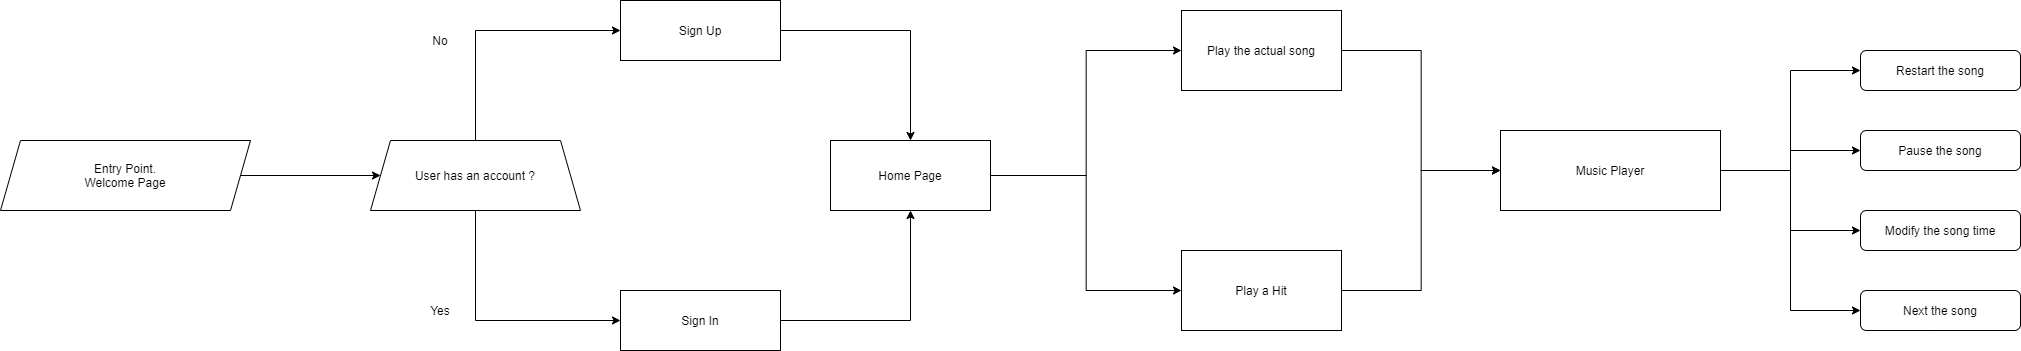

The diagram above was exported from draw.io. Its source (the exported page's mxGraphModel, read from the mxfile embedded in the PNG):
<mxGraphModel dx="2607" dy="3743" grid="1" gridSize="10" guides="1" tooltips="1" connect="1" arrows="1" fold="1" page="1" pageScale="1" pageWidth="827" pageHeight="1169" math="0" shadow="0">
  <root>
    <mxCell id="0" />
    <mxCell id="1" parent="0" />
    <mxCell id="uhVnsDOUe4Sri66qpmAO-2" value="Entry Point.&lt;br&gt;Welcome Page" style="shape=parallelogram;perimeter=parallelogramPerimeter;whiteSpace=wrap;html=1;fixedSize=1;" vertex="1" parent="1">
      <mxGeometry x="60" y="570" width="250" height="70" as="geometry" />
    </mxCell>
    <mxCell id="uhVnsDOUe4Sri66qpmAO-3" value="" style="endArrow=classic;html=1;exitX=1;exitY=0.5;exitDx=0;exitDy=0;" edge="1" parent="1" source="uhVnsDOUe4Sri66qpmAO-2">
      <mxGeometry width="50" height="50" relative="1" as="geometry">
        <mxPoint x="230" y="630" as="sourcePoint" />
        <mxPoint x="440" y="605" as="targetPoint" />
      </mxGeometry>
    </mxCell>
    <mxCell id="uhVnsDOUe4Sri66qpmAO-7" style="edgeStyle=orthogonalEdgeStyle;rounded=0;orthogonalLoop=1;jettySize=auto;html=1;entryX=0;entryY=0.5;entryDx=0;entryDy=0;" edge="1" parent="1" source="uhVnsDOUe4Sri66qpmAO-4" target="uhVnsDOUe4Sri66qpmAO-6">
      <mxGeometry relative="1" as="geometry">
        <Array as="points">
          <mxPoint x="535" y="460" />
        </Array>
      </mxGeometry>
    </mxCell>
    <mxCell id="uhVnsDOUe4Sri66qpmAO-8" style="edgeStyle=orthogonalEdgeStyle;rounded=0;orthogonalLoop=1;jettySize=auto;html=1;entryX=0;entryY=0.5;entryDx=0;entryDy=0;" edge="1" parent="1" source="uhVnsDOUe4Sri66qpmAO-4" target="uhVnsDOUe4Sri66qpmAO-5">
      <mxGeometry relative="1" as="geometry">
        <Array as="points">
          <mxPoint x="535" y="750" />
        </Array>
      </mxGeometry>
    </mxCell>
    <mxCell id="uhVnsDOUe4Sri66qpmAO-4" value="User has an account ?" style="shape=trapezoid;perimeter=trapezoidPerimeter;whiteSpace=wrap;html=1;fixedSize=1;" vertex="1" parent="1">
      <mxGeometry x="430" y="570" width="210" height="70" as="geometry" />
    </mxCell>
    <mxCell id="uhVnsDOUe4Sri66qpmAO-13" style="edgeStyle=orthogonalEdgeStyle;rounded=0;orthogonalLoop=1;jettySize=auto;html=1;entryX=0.5;entryY=1;entryDx=0;entryDy=0;" edge="1" parent="1" source="uhVnsDOUe4Sri66qpmAO-5" target="uhVnsDOUe4Sri66qpmAO-11">
      <mxGeometry relative="1" as="geometry" />
    </mxCell>
    <mxCell id="uhVnsDOUe4Sri66qpmAO-5" value="Sign In" style="rounded=0;whiteSpace=wrap;html=1;" vertex="1" parent="1">
      <mxGeometry x="680" y="720" width="160" height="60" as="geometry" />
    </mxCell>
    <mxCell id="uhVnsDOUe4Sri66qpmAO-12" style="edgeStyle=orthogonalEdgeStyle;rounded=0;orthogonalLoop=1;jettySize=auto;html=1;" edge="1" parent="1" source="uhVnsDOUe4Sri66qpmAO-6" target="uhVnsDOUe4Sri66qpmAO-11">
      <mxGeometry relative="1" as="geometry" />
    </mxCell>
    <mxCell id="uhVnsDOUe4Sri66qpmAO-6" value="Sign Up" style="rounded=0;whiteSpace=wrap;html=1;" vertex="1" parent="1">
      <mxGeometry x="680" y="430" width="160" height="60" as="geometry" />
    </mxCell>
    <mxCell id="uhVnsDOUe4Sri66qpmAO-9" value="No" style="text;html=1;strokeColor=none;fillColor=none;align=center;verticalAlign=middle;whiteSpace=wrap;rounded=0;" vertex="1" parent="1">
      <mxGeometry x="480" y="460" width="40" height="20" as="geometry" />
    </mxCell>
    <mxCell id="uhVnsDOUe4Sri66qpmAO-10" value="Yes" style="text;html=1;strokeColor=none;fillColor=none;align=center;verticalAlign=middle;whiteSpace=wrap;rounded=0;" vertex="1" parent="1">
      <mxGeometry x="480" y="730" width="40" height="20" as="geometry" />
    </mxCell>
    <mxCell id="uhVnsDOUe4Sri66qpmAO-19" style="edgeStyle=orthogonalEdgeStyle;rounded=0;orthogonalLoop=1;jettySize=auto;html=1;entryX=0;entryY=0.5;entryDx=0;entryDy=0;" edge="1" parent="1" source="uhVnsDOUe4Sri66qpmAO-11" target="uhVnsDOUe4Sri66qpmAO-18">
      <mxGeometry relative="1" as="geometry" />
    </mxCell>
    <mxCell id="uhVnsDOUe4Sri66qpmAO-20" style="edgeStyle=orthogonalEdgeStyle;rounded=0;orthogonalLoop=1;jettySize=auto;html=1;entryX=0;entryY=0.5;entryDx=0;entryDy=0;" edge="1" parent="1" source="uhVnsDOUe4Sri66qpmAO-11" target="uhVnsDOUe4Sri66qpmAO-17">
      <mxGeometry relative="1" as="geometry" />
    </mxCell>
    <mxCell id="uhVnsDOUe4Sri66qpmAO-11" value="Home Page" style="rounded=0;whiteSpace=wrap;html=1;" vertex="1" parent="1">
      <mxGeometry x="890" y="570" width="160" height="70" as="geometry" />
    </mxCell>
    <mxCell id="uhVnsDOUe4Sri66qpmAO-23" style="edgeStyle=orthogonalEdgeStyle;rounded=0;orthogonalLoop=1;jettySize=auto;html=1;entryX=0;entryY=0.5;entryDx=0;entryDy=0;" edge="1" parent="1" source="uhVnsDOUe4Sri66qpmAO-17" target="uhVnsDOUe4Sri66qpmAO-21">
      <mxGeometry relative="1" as="geometry" />
    </mxCell>
    <mxCell id="uhVnsDOUe4Sri66qpmAO-17" value="Play a Hit" style="rounded=0;whiteSpace=wrap;html=1;" vertex="1" parent="1">
      <mxGeometry x="1241" y="680" width="160" height="80" as="geometry" />
    </mxCell>
    <mxCell id="uhVnsDOUe4Sri66qpmAO-22" style="edgeStyle=orthogonalEdgeStyle;rounded=0;orthogonalLoop=1;jettySize=auto;html=1;entryX=0;entryY=0.5;entryDx=0;entryDy=0;" edge="1" parent="1" source="uhVnsDOUe4Sri66qpmAO-18" target="uhVnsDOUe4Sri66qpmAO-21">
      <mxGeometry relative="1" as="geometry" />
    </mxCell>
    <mxCell id="uhVnsDOUe4Sri66qpmAO-18" value="Play the actual song" style="rounded=0;whiteSpace=wrap;html=1;" vertex="1" parent="1">
      <mxGeometry x="1241" y="440" width="160" height="80" as="geometry" />
    </mxCell>
    <mxCell id="uhVnsDOUe4Sri66qpmAO-28" style="edgeStyle=orthogonalEdgeStyle;rounded=0;orthogonalLoop=1;jettySize=auto;html=1;entryX=0;entryY=0.5;entryDx=0;entryDy=0;" edge="1" parent="1" source="uhVnsDOUe4Sri66qpmAO-21" target="uhVnsDOUe4Sri66qpmAO-25">
      <mxGeometry relative="1" as="geometry" />
    </mxCell>
    <mxCell id="uhVnsDOUe4Sri66qpmAO-29" style="edgeStyle=orthogonalEdgeStyle;rounded=0;orthogonalLoop=1;jettySize=auto;html=1;entryX=0;entryY=0.5;entryDx=0;entryDy=0;" edge="1" parent="1" source="uhVnsDOUe4Sri66qpmAO-21" target="uhVnsDOUe4Sri66qpmAO-27">
      <mxGeometry relative="1" as="geometry" />
    </mxCell>
    <mxCell id="uhVnsDOUe4Sri66qpmAO-30" style="edgeStyle=orthogonalEdgeStyle;rounded=0;orthogonalLoop=1;jettySize=auto;html=1;entryX=0;entryY=0.5;entryDx=0;entryDy=0;" edge="1" parent="1" source="uhVnsDOUe4Sri66qpmAO-21" target="uhVnsDOUe4Sri66qpmAO-24">
      <mxGeometry relative="1" as="geometry" />
    </mxCell>
    <mxCell id="uhVnsDOUe4Sri66qpmAO-31" style="edgeStyle=orthogonalEdgeStyle;rounded=0;orthogonalLoop=1;jettySize=auto;html=1;entryX=0;entryY=0.5;entryDx=0;entryDy=0;" edge="1" parent="1" source="uhVnsDOUe4Sri66qpmAO-21" target="uhVnsDOUe4Sri66qpmAO-26">
      <mxGeometry relative="1" as="geometry" />
    </mxCell>
    <mxCell id="uhVnsDOUe4Sri66qpmAO-21" value="Music Player" style="rounded=0;whiteSpace=wrap;html=1;" vertex="1" parent="1">
      <mxGeometry x="1560" y="560" width="220" height="80" as="geometry" />
    </mxCell>
    <mxCell id="uhVnsDOUe4Sri66qpmAO-24" value="Restart the song" style="rounded=1;whiteSpace=wrap;html=1;" vertex="1" parent="1">
      <mxGeometry x="1920" y="480" width="160" height="40" as="geometry" />
    </mxCell>
    <mxCell id="uhVnsDOUe4Sri66qpmAO-25" value="Pause the song" style="rounded=1;whiteSpace=wrap;html=1;" vertex="1" parent="1">
      <mxGeometry x="1920" y="560" width="160" height="40" as="geometry" />
    </mxCell>
    <mxCell id="uhVnsDOUe4Sri66qpmAO-26" value="Next the song" style="rounded=1;whiteSpace=wrap;html=1;" vertex="1" parent="1">
      <mxGeometry x="1920" y="720" width="160" height="40" as="geometry" />
    </mxCell>
    <mxCell id="uhVnsDOUe4Sri66qpmAO-27" value="Modify the song time" style="rounded=1;whiteSpace=wrap;html=1;" vertex="1" parent="1">
      <mxGeometry x="1920" y="640" width="160" height="40" as="geometry" />
    </mxCell>
  </root>
</mxGraphModel>